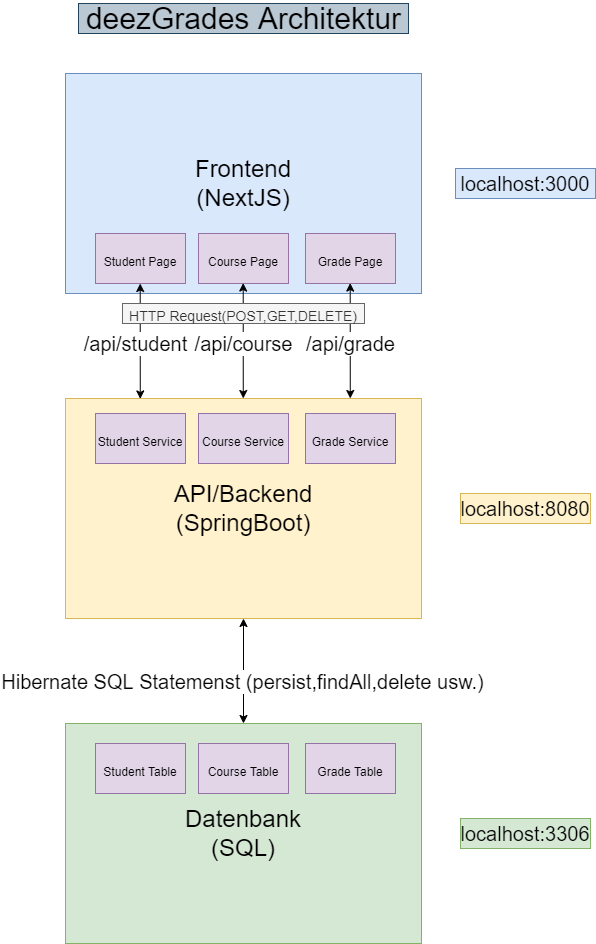

The diagram above was exported from draw.io. Its source (the exported page's mxGraphModel, read from the mxfile embedded in the PNG):
<mxGraphModel dx="1102" dy="865" grid="1" gridSize="10" guides="1" tooltips="1" connect="1" arrows="1" fold="1" page="1" pageScale="1" pageWidth="827" pageHeight="1169" math="0" shadow="0">
  <root>
    <mxCell id="0" />
    <mxCell id="1" parent="0" />
    <mxCell id="ZDe1uFFttZrg3Csxw_nT-1" value="&lt;font style=&quot;font-size: 24px&quot;&gt;Frontend&lt;br&gt;(NextJS)&lt;br&gt;&lt;/font&gt;" style="rounded=0;whiteSpace=wrap;html=1;fillColor=#dae8fc;strokeColor=#6c8ebf;" parent="1" vertex="1">
      <mxGeometry x="210" y="100" width="356" height="220" as="geometry" />
    </mxCell>
    <mxCell id="ZDe1uFFttZrg3Csxw_nT-2" value="&lt;span style=&quot;font-size: 12px&quot;&gt;Student Page&lt;/span&gt;" style="rounded=0;whiteSpace=wrap;html=1;fontSize=24;fillColor=#e1d5e7;strokeColor=#9673a6;" parent="1" vertex="1">
      <mxGeometry x="240" y="260" width="90" height="50" as="geometry" />
    </mxCell>
    <mxCell id="VifW96C3-pTuWWFbX-Cd-2" value="&lt;span style=&quot;font-size: 12px&quot;&gt;Course Page&lt;/span&gt;" style="rounded=0;whiteSpace=wrap;html=1;fontSize=24;fillColor=#e1d5e7;strokeColor=#9673a6;" parent="1" vertex="1">
      <mxGeometry x="343" y="260" width="90" height="50" as="geometry" />
    </mxCell>
    <mxCell id="VifW96C3-pTuWWFbX-Cd-3" value="&lt;span style=&quot;font-size: 12px&quot;&gt;Grade Page&lt;/span&gt;" style="rounded=0;whiteSpace=wrap;html=1;fontSize=24;fillColor=#e1d5e7;strokeColor=#9673a6;" parent="1" vertex="1">
      <mxGeometry x="450" y="260" width="90" height="50" as="geometry" />
    </mxCell>
    <mxCell id="VifW96C3-pTuWWFbX-Cd-6" value="&lt;font style=&quot;font-size: 24px&quot;&gt;API/Backend&lt;br&gt;(SpringBoot)&lt;br&gt;&lt;/font&gt;" style="rounded=0;whiteSpace=wrap;html=1;fillColor=#fff2cc;strokeColor=#d6b656;" parent="1" vertex="1">
      <mxGeometry x="210" y="425" width="356" height="220" as="geometry" />
    </mxCell>
    <mxCell id="VifW96C3-pTuWWFbX-Cd-7" value="&lt;font style=&quot;font-size: 20px&quot;&gt;localhost:3000&lt;/font&gt;" style="text;html=1;strokeColor=#6c8ebf;fillColor=#dae8fc;align=center;verticalAlign=middle;whiteSpace=wrap;rounded=0;fontSize=12;" parent="1" vertex="1">
      <mxGeometry x="600" y="195" width="140" height="30" as="geometry" />
    </mxCell>
    <mxCell id="VifW96C3-pTuWWFbX-Cd-8" value="&lt;font style=&quot;font-size: 20px&quot;&gt;localhost:8080&lt;/font&gt;" style="text;html=1;strokeColor=#d6b656;fillColor=#fff2cc;align=center;verticalAlign=middle;whiteSpace=wrap;rounded=0;fontSize=12;" parent="1" vertex="1">
      <mxGeometry x="605" y="520" width="130" height="30" as="geometry" />
    </mxCell>
    <mxCell id="VifW96C3-pTuWWFbX-Cd-15" value="&lt;font style=&quot;font-size: 24px&quot;&gt;Datenbank&lt;br&gt;(SQL)&lt;br&gt;&lt;/font&gt;" style="rounded=0;whiteSpace=wrap;html=1;fillColor=#d5e8d4;strokeColor=#82b366;" parent="1" vertex="1">
      <mxGeometry x="210" y="750" width="356" height="220" as="geometry" />
    </mxCell>
    <mxCell id="VifW96C3-pTuWWFbX-Cd-16" value="&lt;font style=&quot;font-size: 20px&quot;&gt;localhost:3306&lt;/font&gt;" style="text;html=1;strokeColor=#82b366;fillColor=#d5e8d4;align=center;verticalAlign=middle;whiteSpace=wrap;rounded=0;fontSize=12;" parent="1" vertex="1">
      <mxGeometry x="605" y="845" width="130" height="30" as="geometry" />
    </mxCell>
    <mxCell id="VifW96C3-pTuWWFbX-Cd-30" value="" style="endArrow=classic;startArrow=classic;html=1;rounded=0;fontSize=20;entryX=0.5;entryY=1;entryDx=0;entryDy=0;exitX=0.5;exitY=0;exitDx=0;exitDy=0;" parent="1" source="VifW96C3-pTuWWFbX-Cd-15" target="VifW96C3-pTuWWFbX-Cd-6" edge="1">
      <mxGeometry width="50" height="50" relative="1" as="geometry">
        <mxPoint x="420" y="760" as="sourcePoint" />
        <mxPoint x="470" y="710" as="targetPoint" />
      </mxGeometry>
    </mxCell>
    <mxCell id="VifW96C3-pTuWWFbX-Cd-31" value="Hibernate SQL Statemenst (persist,findAll,delete usw.)" style="edgeLabel;html=1;align=center;verticalAlign=middle;resizable=0;points=[];fontSize=20;" parent="VifW96C3-pTuWWFbX-Cd-30" vertex="1" connectable="0">
      <mxGeometry x="-0.1837" y="2" relative="1" as="geometry">
        <mxPoint as="offset" />
      </mxGeometry>
    </mxCell>
    <mxCell id="VifW96C3-pTuWWFbX-Cd-32" value="" style="endArrow=classic;startArrow=classic;html=1;rounded=0;fontSize=20;entryX=0.5;entryY=1;entryDx=0;entryDy=0;exitX=0.21;exitY=0.002;exitDx=0;exitDy=0;exitPerimeter=0;" parent="1" source="VifW96C3-pTuWWFbX-Cd-6" edge="1">
      <mxGeometry width="50" height="50" relative="1" as="geometry">
        <mxPoint x="284.71" y="415" as="sourcePoint" />
        <mxPoint x="284.71" y="310" as="targetPoint" />
      </mxGeometry>
    </mxCell>
    <mxCell id="VifW96C3-pTuWWFbX-Cd-33" value="/api/student" style="edgeLabel;html=1;align=center;verticalAlign=middle;resizable=0;points=[];fontSize=20;" parent="VifW96C3-pTuWWFbX-Cd-32" vertex="1" connectable="0">
      <mxGeometry x="-0.1837" y="2" relative="1" as="geometry">
        <mxPoint x="-3" y="-9" as="offset" />
      </mxGeometry>
    </mxCell>
    <mxCell id="VifW96C3-pTuWWFbX-Cd-37" value="" style="endArrow=classic;startArrow=classic;html=1;rounded=0;fontSize=20;entryX=0.5;entryY=1;entryDx=0;entryDy=0;exitX=0.21;exitY=0.002;exitDx=0;exitDy=0;exitPerimeter=0;" parent="1" edge="1">
      <mxGeometry width="50" height="50" relative="1" as="geometry">
        <mxPoint x="387.76" y="424.99999999999994" as="sourcePoint" />
        <mxPoint x="387.71000000000004" y="309.56" as="targetPoint" />
      </mxGeometry>
    </mxCell>
    <mxCell id="VifW96C3-pTuWWFbX-Cd-38" value="/api/course" style="edgeLabel;html=1;align=center;verticalAlign=middle;resizable=0;points=[];fontSize=20;" parent="VifW96C3-pTuWWFbX-Cd-37" vertex="1" connectable="0">
      <mxGeometry x="-0.1837" y="2" relative="1" as="geometry">
        <mxPoint x="2" y="-9" as="offset" />
      </mxGeometry>
    </mxCell>
    <mxCell id="VifW96C3-pTuWWFbX-Cd-39" value="" style="endArrow=classic;startArrow=classic;html=1;rounded=0;fontSize=20;entryX=0.5;entryY=1;entryDx=0;entryDy=0;exitX=0.21;exitY=0.002;exitDx=0;exitDy=0;exitPerimeter=0;" parent="1" edge="1">
      <mxGeometry width="50" height="50" relative="1" as="geometry">
        <mxPoint x="494.76" y="425" as="sourcePoint" />
        <mxPoint x="494.71000000000026" y="309.56000000000006" as="targetPoint" />
      </mxGeometry>
    </mxCell>
    <mxCell id="VifW96C3-pTuWWFbX-Cd-40" value="/api/grade" style="edgeLabel;html=1;align=center;verticalAlign=middle;resizable=0;points=[];fontSize=20;" parent="VifW96C3-pTuWWFbX-Cd-39" vertex="1" connectable="0">
      <mxGeometry x="-0.1837" y="2" relative="1" as="geometry">
        <mxPoint x="2" y="-9" as="offset" />
      </mxGeometry>
    </mxCell>
    <mxCell id="VifW96C3-pTuWWFbX-Cd-41" value="&lt;font style=&quot;font-size: 14px&quot;&gt;HTTP Request(POST,GET,DELETE)&lt;/font&gt;" style="text;html=1;align=center;verticalAlign=middle;whiteSpace=wrap;rounded=0;fontSize=20;fillColor=#f5f5f5;fontColor=#333333;strokeColor=#666666;" parent="1" vertex="1">
      <mxGeometry x="267" y="330" width="242" height="20" as="geometry" />
    </mxCell>
    <mxCell id="VifW96C3-pTuWWFbX-Cd-44" value="&lt;font style=&quot;font-size: 30px&quot;&gt;deezGrades Architektur&lt;/font&gt;" style="text;html=1;align=center;verticalAlign=middle;resizable=0;points=[];autosize=1;strokeColor=#23445d;fillColor=#bac8d3;fontSize=14;" parent="1" vertex="1">
      <mxGeometry x="223" y="30" width="330" height="30" as="geometry" />
    </mxCell>
    <mxCell id="VifW96C3-pTuWWFbX-Cd-46" value="&lt;span style=&quot;font-size: 12px&quot;&gt;Student Service&lt;/span&gt;" style="rounded=0;whiteSpace=wrap;html=1;fontSize=24;fillColor=#e1d5e7;strokeColor=#9673a6;" parent="1" vertex="1">
      <mxGeometry x="240" y="440" width="90" height="50" as="geometry" />
    </mxCell>
    <mxCell id="VifW96C3-pTuWWFbX-Cd-47" value="&lt;span style=&quot;font-size: 12px&quot;&gt;Course Service&lt;/span&gt;" style="rounded=0;whiteSpace=wrap;html=1;fontSize=24;fillColor=#e1d5e7;strokeColor=#9673a6;" parent="1" vertex="1">
      <mxGeometry x="343" y="440" width="90" height="50" as="geometry" />
    </mxCell>
    <mxCell id="VifW96C3-pTuWWFbX-Cd-48" value="&lt;span style=&quot;font-size: 12px&quot;&gt;Grade Service&lt;/span&gt;" style="rounded=0;whiteSpace=wrap;html=1;fontSize=24;fillColor=#e1d5e7;strokeColor=#9673a6;" parent="1" vertex="1">
      <mxGeometry x="450" y="440" width="90" height="50" as="geometry" />
    </mxCell>
    <mxCell id="VifW96C3-pTuWWFbX-Cd-51" value="&lt;span style=&quot;font-size: 12px&quot;&gt;Student Table&lt;/span&gt;" style="rounded=0;whiteSpace=wrap;html=1;fontSize=24;fillColor=#e1d5e7;strokeColor=#9673a6;" parent="1" vertex="1">
      <mxGeometry x="240" y="770" width="90" height="50" as="geometry" />
    </mxCell>
    <mxCell id="VifW96C3-pTuWWFbX-Cd-52" value="&lt;span style=&quot;font-size: 12px&quot;&gt;Course Table&lt;/span&gt;" style="rounded=0;whiteSpace=wrap;html=1;fontSize=24;fillColor=#e1d5e7;strokeColor=#9673a6;" parent="1" vertex="1">
      <mxGeometry x="343" y="770" width="90" height="50" as="geometry" />
    </mxCell>
    <mxCell id="VifW96C3-pTuWWFbX-Cd-53" value="&lt;span style=&quot;font-size: 12px&quot;&gt;Grade Table&lt;/span&gt;" style="rounded=0;whiteSpace=wrap;html=1;fontSize=24;fillColor=#e1d5e7;strokeColor=#9673a6;" parent="1" vertex="1">
      <mxGeometry x="450" y="770" width="90" height="50" as="geometry" />
    </mxCell>
  </root>
</mxGraphModel>